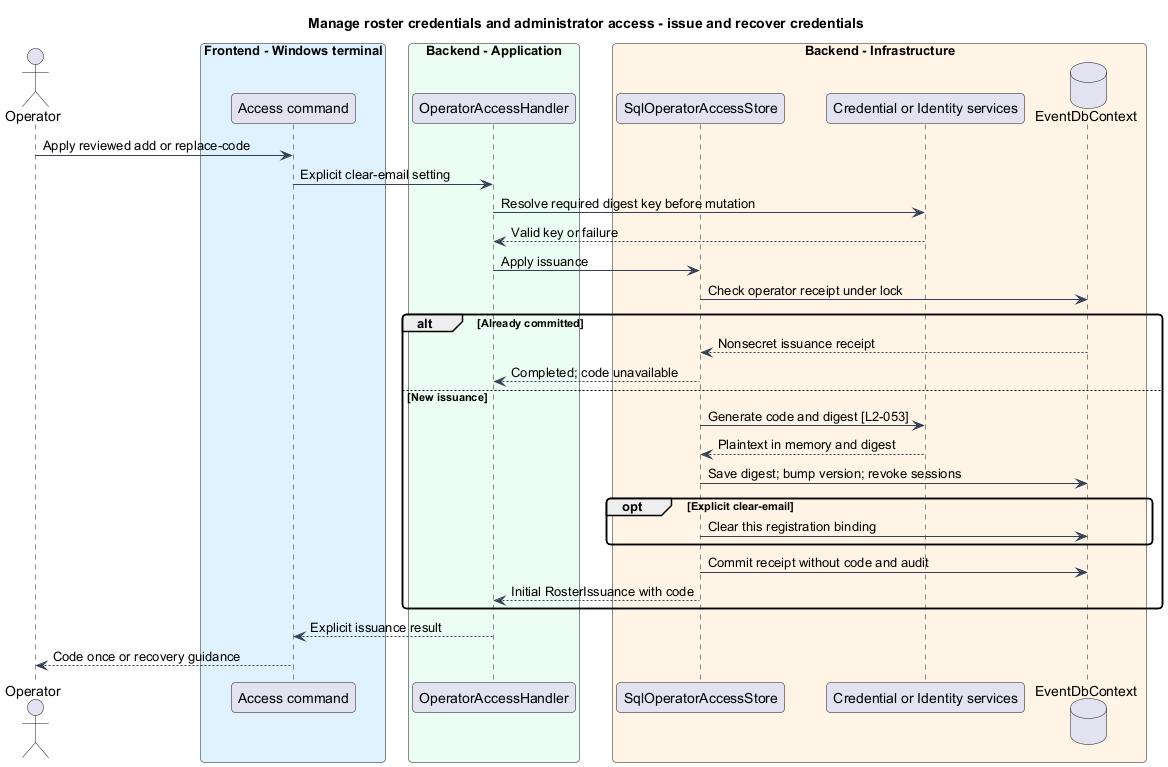

The diagram above was rendered by PlantUML. Its source (embedded in the PNG):
@startuml
skinparam backgroundColor #FFFFFF
skinparam shadowing false
skinparam roundcorner 8
skinparam defaultFontName Arial
skinparam ArrowColor #344054
skinparam class {
 BorderColor #344054
 FontColor #101828
 BackgroundColor #F9FAFB
}
title Manage roster credentials and administrator access - issue and recover credentials
actor Operator as op
box "Frontend - Windows terminal" #E0F2FE
participant "Access command" as cli
end box
box "Backend - Application" #ECFDF3
participant OperatorAccessHandler as handler
end box
box "Backend - Infrastructure" #FFF4E5
participant SqlOperatorAccessStore as store
participant "Credential or Identity services" as security
database EventDbContext as db
end box
op -> cli : Apply reviewed add or replace-code
cli -> handler : Explicit clear-email setting
handler -> security : Resolve required digest key before mutation
security --> handler : Valid key or failure
handler -> store : Apply issuance
store -> db : Check operator receipt under lock
alt Already committed
db --> store : Nonsecret issuance receipt
store --> handler : Completed; code unavailable
else New issuance
store -> security : Generate code and digest [L2-053]
security --> store : Plaintext in memory and digest
store -> db : Save digest; bump version; revoke sessions
opt Explicit clear-email
store -> db : Clear this registration binding
end
store -> db : Commit receipt without code and audit
store --> handler : Initial RosterIssuance with code
end
handler --> cli : Explicit issuance result
cli --> op : Code once or recovery guidance
@enduml